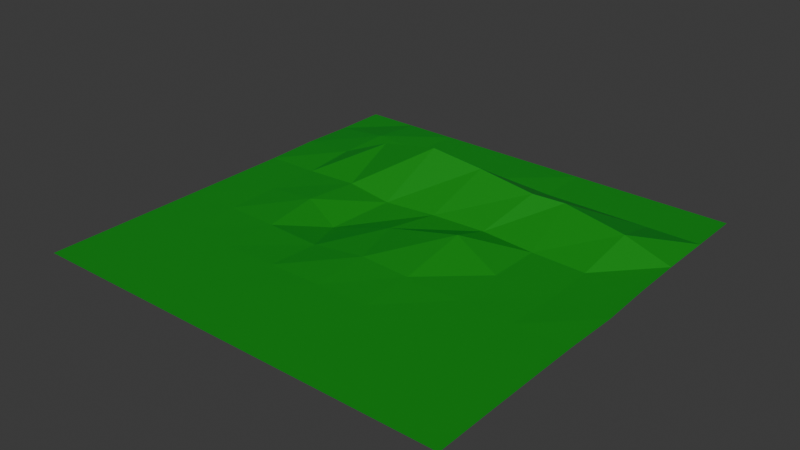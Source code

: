 # Source: HillLandscape.blend  (saved by Blender 5.0.119; exported with 4.5.12 LTS)
import bpy
from mathutils import Matrix  # noqa: F401  (used for matrix-valued properties, if any)

bpy.ops.wm.read_factory_settings(use_empty=True)
scene = bpy.context.scene
scene.name = 'Scene'

# ---- collections
col_collection = bpy.data.collections.new('Collection'); scene.collection.children.link(col_collection)

# ---- materials (node trees are filled in below, after node groups)
mat_material_001 = bpy.data.materials.new('Material.001')

# ---- material node trees
mat_material_001.use_nodes = True; mat_material_001.node_tree.nodes.clear()
_N = mat_material_001.node_tree.nodes; _L = mat_material_001.node_tree.links
n0 = _N.new('ShaderNodeBsdfPrincipled'); n0.name = 'Principled BSDF'; n0.location = (-200, 100)
n1 = _N.new('ShaderNodeOutputMaterial'); n1.name = 'Material Output'; n1.location = (200, 100)
n2 = _N.new('ShaderNodeAmbientOcclusion'); n2.name = 'Ambient Occlusion'; n2.location = (-415, 80)
n2.inputs[0].default_value = (0.00231, 0.2774, 0.0101, 1.0)
_L.new(n0.outputs[0], n1.inputs[0])
_L.new(n2.outputs[0], n0.inputs[0])
n1.is_active_output = True

# ---- world
world_world = bpy.data.worlds.new('World'); scene.world = world_world
world_world.use_nodes = True; world_world.node_tree.nodes.clear()
_N = world_world.node_tree.nodes; _L = world_world.node_tree.links
n0 = _N.new('ShaderNodeOutputWorld'); n0.name = 'World Output'; n0.location = (200, 100)
n1 = _N.new('ShaderNodeBackground'); n1.name = 'Background'; n1.location = (-200, 100)
n1.inputs[0].default_value = (0.05088, 0.05088, 0.05088, 1.0)
_L.new(n1.outputs[0], n0.inputs[0])
n0.is_active_output = True
world_world.color = (0.05088, 0.05088, 0.05088)
world_world.sun_shadow_jitter_overblur = 0.0

# ---- meshes
me_plane = bpy.data.meshes.new('Plane')
me_plane.from_pydata([(-1.0, -1.0, -3.466e-05), (1.0, -1.0, 4.946e-05), (-1.0, 1.0, 2.138e-05), (0.9998, 1.0, -7.431e-06), (-1.0, 0.0003577, 0.0003376), (0.0002001, -0.9999, 8.089e-05), (1.013, 0.004379, 0.005552), (-5.83e-05, 1.0, -5.073e-05), (-0.07477, 0.02415, 0.01837), (-1.0, -0.5001, -9.327e-05), (0.5001, -0.9999, 8.436e-05), (0.999, 0.5005, 0.0004764), (-0.5, 1.0, -4.14e-06), (-1.0, 0.5003, 0.008392), (-0.4999, -1.0, -4.491e-05), (1.001, -0.4998, 0.0002341), (0.4999, 0.9999, -7.808e-05), (0.02158, 0.5439, 0.208), (0.002577, -0.4984, 0.001818), (-0.5327, 0.01927, 0.01687), (0.4987, 0.0008837, 0.000788), (0.5, -0.4995, 0.0004838), (-0.4994, -0.5009, -0.0009004), (-0.5717, 0.5846, 0.1295), (0.4572, 0.5574, 0.1452), (-1.0, -0.7501, -6.62e-05), (0.7501, -1.0, 5.782e-05), (0.9996, 0.7501, 2.673e-05), (-0.75, 1.0, 2.279e-05), (-1.0, 0.2505, 0.0004748), (-0.2498, -1.0, 6.434e-06), (1.003, -0.2493, 0.001009), (0.2499, 1.0, -5.455e-05), (-7.401e-05, 0.7501, 0.0146), (0.006628, -0.233, 0.01777), (-0.7525, 0.00273, 0.002566), (0.2402, 0.08926, 0.08981), (-1.0, -0.25, 2.592e-06), (0.2501, -0.9999, 0.0001085), (1.004, 0.2539, 0.004237), (-0.25, 1.0, -4.287e-05), (-1.0, 0.7501, 8.448e-05), (-0.7499, -1.0, -4.943e-05), (1.0, -0.7499, 9.529e-05), (0.7498, 0.9999, -6.813e-05), (-0.01572, 0.251, 0.006494), (0.000611, -0.7497, 0.0003167), (-0.3276, -0.0516, -0.05877), (0.7626, -0.00438, -0.003407), (0.4985, -0.2491, 0.0007417), (0.5001, -0.7498, 0.0002063), (0.2503, -0.4983, 0.001737), (0.7506, -0.5, 9.338e-05), (-0.5022, -0.2536, -0.003807), (-0.4997, -0.7502, -0.0001862), (-0.75, -0.5003, -0.0003217), (-0.2473, -0.5008, -0.0005803), (-0.4999, 0.7502, 0.01381), (-0.5035, 0.2615, 0.01136), (-0.7496, 0.5009, 0.03384), (-0.2448, 0.5415, 0.2523), (0.4998, 0.7498, -0.0002091), (0.5015, 0.2492, -0.0007327), (0.3126, 0.5235, 0.1659), (0.7749, 0.5116, 0.103), (0.7564, 0.2452, -0.004344), (0.2462, 0.261, 0.01084), (0.2497, 0.75, -3.907e-05), (-0.2708, 0.2388, -0.01309), (-0.7505, 0.2531, 0.003069), (-0.7498, 0.7502, 0.03539), (-0.2494, -0.7501, -2.678e-05), (-0.7499, -0.7501, -0.0001339), (-0.7509, -0.2501, -0.000172), (0.7502, -0.7499, 9.829e-05), (0.2503, -0.7496, 0.0003816), (0.2446, -0.2394, 0.01035), (0.7527, -0.2506, -0.0004055), (-0.2362, -0.2605, -0.009528), (-0.2499, 0.7502, 0.01345), (0.7496, 0.7498, -0.0002375)], [], [(80, 27, 3, 44), (79, 33, 7, 40), (78, 34, 8, 47), (77, 31, 6, 48), (76, 49, 20, 36), (75, 50, 21, 51), (74, 43, 15, 52), (73, 53, 19, 35), (72, 54, 22, 55), (71, 46, 18, 56), (70, 57, 12, 28), (69, 58, 23, 59), (68, 45, 17, 60), (67, 61, 16, 32), (66, 62, 24, 63), (65, 39, 11, 64), (62, 65, 64, 24), (20, 48, 65, 62), (48, 6, 39, 65), (45, 66, 63, 17), (8, 36, 66, 45), (36, 20, 62, 66), (33, 67, 32, 7), (17, 63, 67, 33), (63, 24, 61, 67), (58, 68, 60, 23), (19, 47, 68, 58), (47, 8, 45, 68), (29, 69, 59, 13), (4, 35, 69, 29), (35, 19, 58, 69), (41, 70, 28, 2), (13, 59, 70, 41), (59, 23, 57, 70), (54, 71, 56, 22), (14, 30, 71, 54), (30, 5, 46, 71), (25, 72, 55, 9), (0, 42, 72, 25), (42, 14, 54, 72), (37, 73, 35, 4), (9, 55, 73, 37), (55, 22, 53, 73), (50, 74, 52, 21), (10, 26, 74, 50), (26, 1, 43, 74), (46, 75, 51, 18), (5, 38, 75, 46), (38, 10, 50, 75), (34, 76, 36, 8), (18, 51, 76, 34), (51, 21, 49, 76), (49, 77, 48, 20), (21, 52, 77, 49), (52, 15, 31, 77), (53, 78, 47, 19), (22, 56, 78, 53), (56, 18, 34, 78), (57, 79, 40, 12), (23, 60, 79, 57), (60, 17, 33, 79), (61, 80, 44, 16), (24, 64, 80, 61), (64, 11, 27, 80)])
_uv = me_plane.uv_layers.new(name='UVMap')
_uv.uv.foreach_set('vector', [0.8407, 0.137, 0.8408, 0.01453, 0.9602, 0.01532, 0.9602, 0.1378, 0.8424, 0.6265, 0.8425, 0.5041, 0.9603, 0.5052, 0.9603, 0.6277, 0.3571, 0.6164, 0.3732, 0.4971, 0.4961, 0.5379, 0.4515, 0.6628, 0.3628, 0.1318, 0.3636, 0.008889, 0.4852, 0.004863, 0.4801, 0.1279, 0.3694, 0.3806, 0.3636, 0.2563, 0.4831, 0.2572, 0.5351, 0.3827, 0.1245, 0.3761, 0.1244, 0.2537, 0.244, 0.2547, 0.2447, 0.377, 0.1243, 0.1312, 0.1243, 0.008648, 0.2438, 0.009311, 0.2437, 0.1319, 0.3631, 0.8685, 0.361, 0.7467, 0.4937, 0.7623, 0.4842, 0.8702, 0.1242, 0.8661, 0.1242, 0.7435, 0.2432, 0.7443, 0.2436, 0.8671, 0.1243, 0.6209, 0.1245, 0.4984, 0.2447, 0.4984, 0.2433, 0.6208, 0.8449, 0.8711, 0.8425, 0.749, 0.9603, 0.7501, 0.9603, 0.8726, 0.6038, 0.8701, 0.6088, 0.749, 0.7761, 0.7816, 0.7256, 0.87, 0.5952, 0.6352, 0.6032, 0.51, 0.7653, 0.4896, 0.7691, 0.6193, 0.8408, 0.3819, 0.8407, 0.2594, 0.9602, 0.2603, 0.9602, 0.3827, 0.6084, 0.3817, 0.6015, 0.2567, 0.7648, 0.2772, 0.7509, 0.3476, 0.5992, 0.1319, 0.6043, 0.01065, 0.7217, 0.01386, 0.7383, 0.1221, 0.6015, 0.2567, 0.5992, 0.1319, 0.7383, 0.1221, 0.7648, 0.2772, 0.4831, 0.2572, 0.4801, 0.1279, 0.5992, 0.1319, 0.6015, 0.2567, 0.4801, 0.1279, 0.4852, 0.004863, 0.6043, 0.01065, 0.5992, 0.1319, 0.6032, 0.51, 0.6084, 0.3817, 0.7509, 0.3476, 0.7653, 0.4896, 0.4961, 0.5379, 0.5351, 0.3827, 0.6084, 0.3817, 0.6032, 0.51, 0.5351, 0.3827, 0.4831, 0.2572, 0.6015, 0.2567, 0.6084, 0.3817, 0.8425, 0.5041, 0.8408, 0.3819, 0.9602, 0.3827, 0.9603, 0.5052, 0.7653, 0.4896, 0.7509, 0.3476, 0.8408, 0.3819, 0.8425, 0.5041, 0.7509, 0.3476, 0.7648, 0.2772, 0.8407, 0.2594, 0.8408, 0.3819, 0.6088, 0.749, 0.5952, 0.6352, 0.7691, 0.6193, 0.7761, 0.7816, 0.4937, 0.7623, 0.4515, 0.6628, 0.5952, 0.6352, 0.6088, 0.749, 0.4515, 0.6628, 0.4961, 0.5379, 0.6032, 0.51, 0.5952, 0.6352, 0.6023, 0.9924, 0.6038, 0.8701, 0.7256, 0.87, 0.7225, 0.9931, 0.4828, 0.9916, 0.4842, 0.8702, 0.6038, 0.8701, 0.6023, 0.9924, 0.4842, 0.8702, 0.4937, 0.7623, 0.6088, 0.749, 0.6038, 0.8701, 0.8409, 0.9942, 0.8449, 0.8711, 0.9603, 0.8726, 0.9603, 0.9951, 0.7225, 0.9931, 0.7256, 0.87, 0.8449, 0.8711, 0.8409, 0.9942, 0.7256, 0.87, 0.7761, 0.7816, 0.8425, 0.749, 0.8449, 0.8711, 0.1242, 0.7435, 0.1243, 0.6209, 0.2433, 0.6208, 0.2432, 0.7443, 0.004864, 0.7427, 0.004881, 0.6202, 0.1243, 0.6209, 0.1242, 0.7435, 0.004881, 0.6202, 0.004916, 0.4977, 0.1245, 0.4984, 0.1243, 0.6209, 0.1243, 0.9887, 0.1242, 0.8661, 0.2436, 0.8671, 0.2437, 0.9896, 0.004893, 0.9877, 0.004874, 0.8652, 0.1242, 0.8661, 0.1243, 0.9887, 0.004874, 0.8652, 0.004864, 0.7427, 0.1242, 0.7435, 0.1242, 0.8661, 0.3632, 0.9906, 0.3631, 0.8685, 0.4842, 0.8702, 0.4828, 0.9916, 0.2437, 0.9896, 0.2436, 0.8671, 0.3631, 0.8685, 0.3632, 0.9906, 0.2436, 0.8671, 0.2432, 0.7443, 0.361, 0.7467, 0.3631, 0.8685, 0.1244, 0.2537, 0.1243, 0.1312, 0.2437, 0.1319, 0.244, 0.2547, 0.004902, 0.2528, 0.004878, 0.1303, 0.1243, 0.1312, 0.1244, 0.2537, 0.004878, 0.1303, 0.004864, 0.007787, 0.1243, 0.008648, 0.1243, 0.1312, 0.1245, 0.4984, 0.1245, 0.3761, 0.2447, 0.377, 0.2447, 0.4984, 0.004916, 0.4977, 0.004924, 0.3752, 0.1245, 0.3761, 0.1245, 0.4984, 0.004924, 0.3752, 0.004902, 0.2528, 0.1244, 0.2537, 0.1245, 0.3761, 0.3732, 0.4971, 0.3694, 0.3806, 0.5351, 0.3827, 0.4961, 0.5379, 0.2447, 0.4984, 0.2447, 0.377, 0.3694, 0.3806, 0.3732, 0.4971, 0.2447, 0.377, 0.244, 0.2547, 0.3636, 0.2563, 0.3694, 0.3806, 0.3636, 0.2563, 0.3628, 0.1318, 0.4801, 0.1279, 0.4831, 0.2572, 0.244, 0.2547, 0.2437, 0.1319, 0.3628, 0.1318, 0.3636, 0.2563, 0.2437, 0.1319, 0.2438, 0.009311, 0.3636, 0.008889, 0.3628, 0.1318, 0.361, 0.7467, 0.3571, 0.6164, 0.4515, 0.6628, 0.4937, 0.7623, 0.2432, 0.7443, 0.2433, 0.6208, 0.3571, 0.6164, 0.361, 0.7467, 0.2433, 0.6208, 0.2447, 0.4984, 0.3732, 0.4971, 0.3571, 0.6164, 0.8425, 0.749, 0.8424, 0.6265, 0.9603, 0.6277, 0.9603, 0.7501, 0.7761, 0.7816, 0.7691, 0.6193, 0.8424, 0.6265, 0.8425, 0.749, 0.7691, 0.6193, 0.7653, 0.4896, 0.8425, 0.5041, 0.8424, 0.6265, 0.8407, 0.2594, 0.8407, 0.137, 0.9602, 0.1378, 0.9602, 0.2603, 0.7648, 0.2772, 0.7383, 0.1221, 0.8407, 0.137, 0.8407, 0.2594, 0.7383, 0.1221, 0.7217, 0.01386, 0.8408, 0.01453, 0.8407, 0.137])
_ca = me_plane.color_attributes.new('Color', 'FLOAT_COLOR', 'POINT')
_ca.data.foreach_set('color', [1.0, 1.0, 1.0, 1.0, 1.0, 1.0, 1.0, 1.0, 1.0, 1.0, 1.0, 1.0, 1.0, 1.0, 1.0, 1.0, 1.0, 1.0, 1.0, 1.0, 1.0, 1.0, 1.0, 1.0, 1.0, 1.0, 1.0, 1.0, 1.0, 1.0, 1.0, 1.0, 1.0, 1.0, 1.0, 1.0, 1.0, 1.0, 1.0, 1.0, 1.0, 1.0, 1.0, 1.0, 1.0, 1.0, 1.0, 1.0, 1.0, 1.0, 1.0, 1.0, 1.0, 1.0, 1.0, 1.0, 1.0, 1.0, 1.0, 1.0, 1.0, 1.0, 1.0, 1.0, 1.0, 1.0, 1.0, 1.0, 1.0, 1.0, 1.0, 1.0, 1.0, 1.0, 1.0, 1.0, 1.0, 1.0, 1.0, 1.0, 1.0, 1.0, 1.0, 1.0, 1.0, 1.0, 1.0, 1.0, 1.0, 1.0, 1.0, 1.0, 1.0, 1.0, 1.0, 1.0, 1.0, 1.0, 1.0, 1.0, 1.0, 1.0, 1.0, 1.0, 1.0, 1.0, 1.0, 1.0, 1.0, 1.0, 1.0, 1.0, 1.0, 1.0, 1.0, 1.0, 1.0, 1.0, 1.0, 1.0, 1.0, 1.0, 1.0, 1.0, 1.0, 1.0, 1.0, 1.0, 1.0, 1.0, 1.0, 1.0, 1.0, 1.0, 1.0, 1.0, 1.0, 1.0, 1.0, 1.0, 1.0, 1.0, 1.0, 1.0, 1.0, 1.0, 1.0, 1.0, 1.0, 1.0, 1.0, 1.0, 1.0, 1.0, 1.0, 1.0, 1.0, 1.0, 1.0, 1.0, 1.0, 1.0, 1.0, 1.0, 1.0, 1.0, 1.0, 1.0, 1.0, 1.0, 1.0, 1.0, 1.0, 1.0, 1.0, 1.0, 1.0, 1.0, 1.0, 1.0, 1.0, 1.0, 1.0, 1.0, 1.0, 1.0, 1.0, 1.0, 1.0, 1.0, 1.0, 1.0, 1.0, 1.0, 1.0, 1.0, 1.0, 1.0, 1.0, 1.0, 1.0, 1.0, 1.0, 1.0, 1.0, 1.0, 1.0, 1.0, 1.0, 1.0, 1.0, 1.0, 1.0, 1.0, 1.0, 1.0, 1.0, 1.0, 1.0, 1.0, 1.0, 1.0, 1.0, 1.0, 1.0, 1.0, 1.0, 1.0, 1.0, 1.0, 1.0, 1.0, 1.0, 1.0, 1.0, 1.0, 1.0, 1.0, 1.0, 1.0, 0.0, 0.0, 0.0, 1.0, 1.0, 1.0, 1.0, 1.0, 1.0, 1.0, 1.0, 1.0, 1.0, 1.0, 1.0, 1.0, 1.0, 1.0, 1.0, 1.0, 1.0, 1.0, 1.0, 1.0, 1.0, 1.0, 1.0, 1.0, 1.0, 1.0, 1.0, 1.0, 1.0, 1.0, 1.0, 1.0, 1.0, 1.0, 1.0, 1.0, 1.0, 1.0, 1.0, 1.0, 1.0, 1.0, 1.0, 1.0, 1.0, 1.0, 1.0, 1.0, 1.0, 1.0, 1.0, 1.0, 1.0, 1.0, 1.0, 1.0, 1.0, 1.0, 1.0, 1.0, 1.0, 1.0, 1.0, 1.0, 1.0, 1.0, 1.0, 1.0, 1.0, 1.0, 1.0, 1.0, 1.0, 1.0, 1.0, 1.0, 1.0, 1.0, 1.0, 1.0])
me_plane.materials.append(mat_material_001)
me_plane.update()

# ---- objects
ob_plane = bpy.data.objects.new('Plane', me_plane)

# ---- transforms, parenting, visibility, modifiers, constraints
ob_plane.location = (0.0, 0.0, 0.0)
ob_plane.scale = (496.6, 500.0, 321.5)

# ---- collection membership
scene.collection.objects.link(ob_plane)

# ---- scene / render settings (as saved in the file)
scene.frame_start = 1; scene.frame_end = 250; scene.frame_set(1)
scene.render.engine = 'BLENDER_EEVEE_NEXT'
scene.render.bake_bias = 0.0
scene.render.bake_samples = 0
scene.cycles.sampling_pattern = 'TABULATED_SOBOL'
scene.eevee.use_volume_custom_range = False
bpy.context.view_layer.update()

# ---- added for rendering (the .blend has no active camera and no usable light): camera, sun
cam_auto = bpy.data.cameras.new('AutoCamera')
cam_auto.lens = 50.0
cam_auto.sensor_width = 36.0
cam_auto.clip_end = 23020.8
ob_auto_camera = bpy.data.objects.new('AutoCamera', cam_auto)
scene.collection.objects.link(ob_auto_camera)
ob_auto_camera.location = (1315.0, -1574.09, 1080.49)
ob_auto_camera.rotation_euler = (1.09748, -7.21219e-08, 0.694738)
scene.camera = ob_auto_camera
light_auto_sun = bpy.data.lights.new('AutoSun', 'SUN')
light_auto_sun.energy = 3.0
light_auto_sun.angle = 0.0523599
ob_auto_sun = bpy.data.objects.new('AutoSun', light_auto_sun)
scene.collection.objects.link(ob_auto_sun)
ob_auto_sun.rotation_euler = (0.872665, 0.174533, 0.523599)
bpy.context.view_layer.update()
